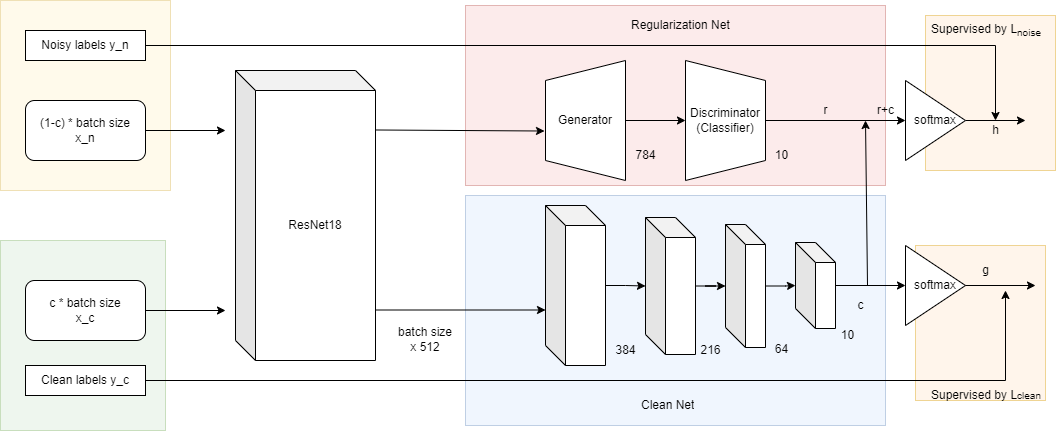

The diagram above was exported from draw.io. Its source (the exported page's mxGraphModel, read from the mxfile embedded in the PNG):
<mxGraphModel dx="1422" dy="729" grid="1" gridSize="10" guides="1" tooltips="1" connect="1" arrows="1" fold="1" page="1" pageScale="1" pageWidth="1100" pageHeight="850" math="0" shadow="0">
  <root>
    <mxCell id="0" />
    <mxCell id="1" parent="0" />
    <mxCell id="OB_gwNApgzRWMhAbDOEI-9" value="" style="rounded=0;whiteSpace=wrap;html=1;opacity=40;fillColor=#ffe6cc;strokeColor=#d79b00;" vertex="1" parent="1">
      <mxGeometry x="940" y="155" width="130" height="155" as="geometry" />
    </mxCell>
    <mxCell id="OB_gwNApgzRWMhAbDOEI-14" value="" style="rounded=0;whiteSpace=wrap;html=1;opacity=40;fillColor=#ffe6cc;strokeColor=#d79b00;" vertex="1" parent="1">
      <mxGeometry x="930" y="385" width="130" height="155" as="geometry" />
    </mxCell>
    <mxCell id="OB_gwNApgzRWMhAbDOEI-6" value="" style="rounded=0;whiteSpace=wrap;html=1;opacity=40;fillColor=#f8cecc;strokeColor=#b85450;" vertex="1" parent="1">
      <mxGeometry x="480" y="145" width="420" height="180" as="geometry" />
    </mxCell>
    <mxCell id="OB_gwNApgzRWMhAbDOEI-3" value="" style="rounded=0;whiteSpace=wrap;html=1;opacity=40;fillColor=#dae8fc;strokeColor=#6c8ebf;" vertex="1" parent="1">
      <mxGeometry x="480" y="335" width="420" height="230" as="geometry" />
    </mxCell>
    <mxCell id="OB_gwNApgzRWMhAbDOEI-1" value="" style="rounded=0;whiteSpace=wrap;html=1;fillColor=#d5e8d4;strokeColor=#82b366;opacity=40;" vertex="1" parent="1">
      <mxGeometry x="15" y="380" width="165" height="190" as="geometry" />
    </mxCell>
    <mxCell id="OB_gwNApgzRWMhAbDOEI-2" value="" style="rounded=0;whiteSpace=wrap;html=1;fillColor=#fff2cc;strokeColor=#d6b656;opacity=40;" vertex="1" parent="1">
      <mxGeometry x="15" y="140" width="170" height="190" as="geometry" />
    </mxCell>
    <mxCell id="JbeH13MBHFkwrW7s_elF-5" style="edgeStyle=orthogonalEdgeStyle;rounded=0;orthogonalLoop=1;jettySize=auto;html=1;exitX=1;exitY=0.5;exitDx=0;exitDy=0;" parent="1" source="wBu3e3vjo8sibP7gSBC1-2" edge="1">
      <mxGeometry relative="1" as="geometry">
        <mxPoint x="240" y="270" as="targetPoint" />
      </mxGeometry>
    </mxCell>
    <mxCell id="wBu3e3vjo8sibP7gSBC1-2" value="(1-c) * batch size&lt;br&gt;x_n" style="rounded=1;whiteSpace=wrap;html=1;" parent="1" vertex="1">
      <mxGeometry x="40" y="240" width="120" height="60" as="geometry" />
    </mxCell>
    <mxCell id="JbeH13MBHFkwrW7s_elF-6" style="edgeStyle=orthogonalEdgeStyle;rounded=0;orthogonalLoop=1;jettySize=auto;html=1;exitX=1;exitY=0.5;exitDx=0;exitDy=0;" parent="1" source="wBu3e3vjo8sibP7gSBC1-3" edge="1">
      <mxGeometry relative="1" as="geometry">
        <mxPoint x="240" y="450" as="targetPoint" />
      </mxGeometry>
    </mxCell>
    <mxCell id="wBu3e3vjo8sibP7gSBC1-3" value="c * batch size&lt;br&gt;x_c" style="rounded=1;whiteSpace=wrap;html=1;" parent="1" vertex="1">
      <mxGeometry x="40" y="420" width="120" height="60" as="geometry" />
    </mxCell>
    <mxCell id="JbeH13MBHFkwrW7s_elF-29" style="edgeStyle=orthogonalEdgeStyle;rounded=0;orthogonalLoop=1;jettySize=auto;html=1;exitX=1;exitY=0.5;exitDx=0;exitDy=0;" parent="1" source="wBu3e3vjo8sibP7gSBC1-4" edge="1">
      <mxGeometry relative="1" as="geometry">
        <mxPoint x="1010" y="260" as="targetPoint" />
      </mxGeometry>
    </mxCell>
    <mxCell id="wBu3e3vjo8sibP7gSBC1-4" value="Noisy labels y_n" style="rounded=0;whiteSpace=wrap;html=1;" parent="1" vertex="1">
      <mxGeometry x="40" y="170" width="120" height="30" as="geometry" />
    </mxCell>
    <mxCell id="JbeH13MBHFkwrW7s_elF-25" style="edgeStyle=orthogonalEdgeStyle;rounded=0;orthogonalLoop=1;jettySize=auto;html=1;exitX=1;exitY=0.5;exitDx=0;exitDy=0;" parent="1" source="wBu3e3vjo8sibP7gSBC1-5" edge="1">
      <mxGeometry relative="1" as="geometry">
        <mxPoint x="1020" y="430" as="targetPoint" />
      </mxGeometry>
    </mxCell>
    <mxCell id="wBu3e3vjo8sibP7gSBC1-5" value="Clean labels y_c" style="rounded=0;whiteSpace=wrap;html=1;" parent="1" vertex="1">
      <mxGeometry x="40" y="505" width="120" height="30" as="geometry" />
    </mxCell>
    <mxCell id="JbeH13MBHFkwrW7s_elF-4" value="ResNet18" style="shape=cube;whiteSpace=wrap;html=1;boundedLbl=1;backgroundOutline=1;darkOpacity=0.05;darkOpacity2=0.1;" parent="1" vertex="1">
      <mxGeometry x="250" y="210" width="140" height="290" as="geometry" />
    </mxCell>
    <mxCell id="JbeH13MBHFkwrW7s_elF-7" value="" style="endArrow=classic;html=1;rounded=0;entryX=0.158;entryY=-0.011;entryDx=0;entryDy=0;entryPerimeter=0;" parent="1" edge="1">
      <mxGeometry width="50" height="50" relative="1" as="geometry">
        <mxPoint x="390" y="269.48" as="sourcePoint" />
        <mxPoint x="559.01" y="270.52" as="targetPoint" />
      </mxGeometry>
    </mxCell>
    <mxCell id="JbeH13MBHFkwrW7s_elF-10" value="" style="edgeStyle=orthogonalEdgeStyle;rounded=0;orthogonalLoop=1;jettySize=auto;html=1;" parent="1" source="JbeH13MBHFkwrW7s_elF-8" target="JbeH13MBHFkwrW7s_elF-9" edge="1">
      <mxGeometry relative="1" as="geometry" />
    </mxCell>
    <mxCell id="JbeH13MBHFkwrW7s_elF-8" value="Generator" style="shape=trapezoid;perimeter=trapezoidPerimeter;whiteSpace=wrap;html=1;fixedSize=1;direction=north;" parent="1" vertex="1">
      <mxGeometry x="560" y="200" width="80" height="120" as="geometry" />
    </mxCell>
    <mxCell id="JbeH13MBHFkwrW7s_elF-12" value="" style="edgeStyle=orthogonalEdgeStyle;rounded=0;orthogonalLoop=1;jettySize=auto;html=1;" parent="1" source="JbeH13MBHFkwrW7s_elF-9" target="JbeH13MBHFkwrW7s_elF-11" edge="1">
      <mxGeometry relative="1" as="geometry" />
    </mxCell>
    <mxCell id="JbeH13MBHFkwrW7s_elF-9" value="Discriminator&lt;br&gt;(Classifier)" style="shape=trapezoid;perimeter=trapezoidPerimeter;whiteSpace=wrap;html=1;fixedSize=1;direction=south;" parent="1" vertex="1">
      <mxGeometry x="700" y="200" width="80" height="120" as="geometry" />
    </mxCell>
    <mxCell id="JbeH13MBHFkwrW7s_elF-28" style="edgeStyle=orthogonalEdgeStyle;rounded=0;orthogonalLoop=1;jettySize=auto;html=1;" parent="1" source="JbeH13MBHFkwrW7s_elF-11" edge="1">
      <mxGeometry relative="1" as="geometry">
        <mxPoint x="1040" y="260" as="targetPoint" />
      </mxGeometry>
    </mxCell>
    <mxCell id="JbeH13MBHFkwrW7s_elF-11" value="softmax" style="triangle;whiteSpace=wrap;html=1;" parent="1" vertex="1">
      <mxGeometry x="920" y="220" width="60" height="80" as="geometry" />
    </mxCell>
    <mxCell id="JbeH13MBHFkwrW7s_elF-13" value="" style="endArrow=classic;html=1;rounded=0;" parent="1" edge="1">
      <mxGeometry width="50" height="50" relative="1" as="geometry">
        <mxPoint x="390" y="449.5" as="sourcePoint" />
        <mxPoint x="560" y="449.5" as="targetPoint" />
      </mxGeometry>
    </mxCell>
    <mxCell id="JbeH13MBHFkwrW7s_elF-16" value="" style="edgeStyle=orthogonalEdgeStyle;rounded=0;orthogonalLoop=1;jettySize=auto;html=1;" parent="1" source="JbeH13MBHFkwrW7s_elF-14" target="JbeH13MBHFkwrW7s_elF-15" edge="1">
      <mxGeometry relative="1" as="geometry" />
    </mxCell>
    <mxCell id="JbeH13MBHFkwrW7s_elF-14" value="" style="shape=cube;whiteSpace=wrap;html=1;boundedLbl=1;backgroundOutline=1;darkOpacity=0.05;darkOpacity2=0.1;" parent="1" vertex="1">
      <mxGeometry x="560" y="345" width="60" height="160" as="geometry" />
    </mxCell>
    <mxCell id="JbeH13MBHFkwrW7s_elF-18" value="" style="edgeStyle=orthogonalEdgeStyle;rounded=0;orthogonalLoop=1;jettySize=auto;html=1;" parent="1" source="JbeH13MBHFkwrW7s_elF-15" target="JbeH13MBHFkwrW7s_elF-17" edge="1">
      <mxGeometry relative="1" as="geometry" />
    </mxCell>
    <mxCell id="JbeH13MBHFkwrW7s_elF-15" value="" style="shape=cube;whiteSpace=wrap;html=1;boundedLbl=1;backgroundOutline=1;darkOpacity=0.05;darkOpacity2=0.1;" parent="1" vertex="1">
      <mxGeometry x="660" y="357" width="50" height="137" as="geometry" />
    </mxCell>
    <mxCell id="JbeH13MBHFkwrW7s_elF-20" value="" style="edgeStyle=orthogonalEdgeStyle;rounded=0;orthogonalLoop=1;jettySize=auto;html=1;" parent="1" source="JbeH13MBHFkwrW7s_elF-17" target="JbeH13MBHFkwrW7s_elF-19" edge="1">
      <mxGeometry relative="1" as="geometry" />
    </mxCell>
    <mxCell id="JbeH13MBHFkwrW7s_elF-17" value="" style="shape=cube;whiteSpace=wrap;html=1;boundedLbl=1;backgroundOutline=1;darkOpacity=0.05;darkOpacity2=0.1;" parent="1" vertex="1">
      <mxGeometry x="740" y="364" width="40" height="123" as="geometry" />
    </mxCell>
    <mxCell id="JbeH13MBHFkwrW7s_elF-22" value="" style="edgeStyle=orthogonalEdgeStyle;rounded=0;orthogonalLoop=1;jettySize=auto;html=1;" parent="1" source="JbeH13MBHFkwrW7s_elF-19" target="JbeH13MBHFkwrW7s_elF-21" edge="1">
      <mxGeometry relative="1" as="geometry" />
    </mxCell>
    <mxCell id="JbeH13MBHFkwrW7s_elF-19" value="" style="shape=cube;whiteSpace=wrap;html=1;boundedLbl=1;backgroundOutline=1;darkOpacity=0.05;darkOpacity2=0.1;" parent="1" vertex="1">
      <mxGeometry x="810" y="382" width="40" height="86" as="geometry" />
    </mxCell>
    <mxCell id="JbeH13MBHFkwrW7s_elF-24" value="" style="edgeStyle=orthogonalEdgeStyle;rounded=0;orthogonalLoop=1;jettySize=auto;html=1;" parent="1" source="JbeH13MBHFkwrW7s_elF-21" edge="1">
      <mxGeometry relative="1" as="geometry">
        <mxPoint x="1050" y="425" as="targetPoint" />
      </mxGeometry>
    </mxCell>
    <mxCell id="JbeH13MBHFkwrW7s_elF-21" value="softmax" style="triangle;whiteSpace=wrap;html=1;" parent="1" vertex="1">
      <mxGeometry x="920" y="385" width="60" height="80" as="geometry" />
    </mxCell>
    <mxCell id="Zc4adnA6FN7Pr5ndT7R8-1" value="batch size x 512" style="text;html=1;strokeColor=none;fillColor=none;align=center;verticalAlign=middle;whiteSpace=wrap;rounded=0;" parent="1" vertex="1">
      <mxGeometry x="410" y="464" width="60" height="30" as="geometry" />
    </mxCell>
    <mxCell id="Zc4adnA6FN7Pr5ndT7R8-3" value="384" style="text;html=1;align=center;verticalAlign=middle;resizable=0;points=[];autosize=1;strokeColor=none;fillColor=none;" parent="1" vertex="1">
      <mxGeometry x="620" y="475" width="40" height="30" as="geometry" />
    </mxCell>
    <mxCell id="Zc4adnA6FN7Pr5ndT7R8-4" value="216" style="text;html=1;align=center;verticalAlign=middle;resizable=0;points=[];autosize=1;strokeColor=none;fillColor=none;" parent="1" vertex="1">
      <mxGeometry x="705" y="475" width="40" height="30" as="geometry" />
    </mxCell>
    <mxCell id="Zc4adnA6FN7Pr5ndT7R8-5" value="64" style="text;html=1;align=center;verticalAlign=middle;resizable=0;points=[];autosize=1;strokeColor=none;fillColor=none;" parent="1" vertex="1">
      <mxGeometry x="776" y="474" width="40" height="30" as="geometry" />
    </mxCell>
    <mxCell id="Zc4adnA6FN7Pr5ndT7R8-6" value="10" style="text;html=1;align=center;verticalAlign=middle;resizable=0;points=[];autosize=1;strokeColor=none;fillColor=none;" parent="1" vertex="1">
      <mxGeometry x="842" y="460" width="40" height="30" as="geometry" />
    </mxCell>
    <mxCell id="Zc4adnA6FN7Pr5ndT7R8-7" value="784" style="text;html=1;align=center;verticalAlign=middle;resizable=0;points=[];autosize=1;strokeColor=none;fillColor=none;" parent="1" vertex="1">
      <mxGeometry x="640" y="280" width="40" height="30" as="geometry" />
    </mxCell>
    <mxCell id="Zc4adnA6FN7Pr5ndT7R8-8" value="10" style="text;html=1;align=center;verticalAlign=middle;resizable=0;points=[];autosize=1;strokeColor=none;fillColor=none;" parent="1" vertex="1">
      <mxGeometry x="776" y="280" width="40" height="30" as="geometry" />
    </mxCell>
    <mxCell id="Zc4adnA6FN7Pr5ndT7R8-9" value="" style="endArrow=classic;html=1;rounded=0;" parent="1" edge="1">
      <mxGeometry width="50" height="50" relative="1" as="geometry">
        <mxPoint x="882" y="425" as="sourcePoint" />
        <mxPoint x="880" y="260" as="targetPoint" />
      </mxGeometry>
    </mxCell>
    <mxCell id="Zc4adnA6FN7Pr5ndT7R8-10" value="r" style="text;html=1;align=center;verticalAlign=middle;resizable=0;points=[];autosize=1;strokeColor=none;fillColor=none;" parent="1" vertex="1">
      <mxGeometry x="825" y="235" width="30" height="30" as="geometry" />
    </mxCell>
    <mxCell id="Zc4adnA6FN7Pr5ndT7R8-11" value="c" style="text;html=1;align=center;verticalAlign=middle;resizable=0;points=[];autosize=1;strokeColor=none;fillColor=none;" parent="1" vertex="1">
      <mxGeometry x="860" y="430" width="30" height="30" as="geometry" />
    </mxCell>
    <mxCell id="Zc4adnA6FN7Pr5ndT7R8-12" value="r+c" style="text;html=1;align=center;verticalAlign=middle;resizable=0;points=[];autosize=1;strokeColor=none;fillColor=none;" parent="1" vertex="1">
      <mxGeometry x="880" y="235" width="40" height="30" as="geometry" />
    </mxCell>
    <mxCell id="Zc4adnA6FN7Pr5ndT7R8-13" value="h" style="text;html=1;align=center;verticalAlign=middle;resizable=0;points=[];autosize=1;strokeColor=none;fillColor=none;" parent="1" vertex="1">
      <mxGeometry x="995" y="255" width="30" height="30" as="geometry" />
    </mxCell>
    <mxCell id="Zc4adnA6FN7Pr5ndT7R8-14" value="g" style="text;html=1;align=center;verticalAlign=middle;resizable=0;points=[];autosize=1;strokeColor=none;fillColor=none;" parent="1" vertex="1">
      <mxGeometry x="985" y="395" width="30" height="30" as="geometry" />
    </mxCell>
    <mxCell id="OB_gwNApgzRWMhAbDOEI-4" value="Clean Net" style="text;strokeColor=none;fillColor=none;align=left;verticalAlign=middle;spacingLeft=4;spacingRight=4;overflow=hidden;points=[[0,0.5],[1,0.5]];portConstraint=eastwest;rotatable=0;whiteSpace=wrap;html=1;opacity=40;" vertex="1" parent="1">
      <mxGeometry x="650" y="530" width="80" height="30" as="geometry" />
    </mxCell>
    <mxCell id="OB_gwNApgzRWMhAbDOEI-8" value="Regularization Net" style="text;strokeColor=none;fillColor=none;align=left;verticalAlign=middle;spacingLeft=4;spacingRight=4;overflow=hidden;points=[[0,0.5],[1,0.5]];portConstraint=eastwest;rotatable=0;whiteSpace=wrap;html=1;opacity=40;" vertex="1" parent="1">
      <mxGeometry x="640" y="150" width="130" height="30" as="geometry" />
    </mxCell>
    <mxCell id="OB_gwNApgzRWMhAbDOEI-11" value="Supervised by L&lt;sub&gt;noise&lt;/sub&gt;" style="text;strokeColor=none;fillColor=none;align=left;verticalAlign=middle;spacingLeft=4;spacingRight=4;overflow=hidden;points=[[0,0.5],[1,0.5]];portConstraint=eastwest;rotatable=0;whiteSpace=wrap;html=1;opacity=40;" vertex="1" parent="1">
      <mxGeometry x="940" y="155" width="120" height="30" as="geometry" />
    </mxCell>
    <mxCell id="OB_gwNApgzRWMhAbDOEI-15" value="Supervised by L&lt;span style=&quot;font-size: 10px;&quot;&gt;clean&lt;/span&gt;" style="text;strokeColor=none;fillColor=none;align=left;verticalAlign=middle;spacingLeft=4;spacingRight=4;overflow=hidden;points=[[0,0.5],[1,0.5]];portConstraint=eastwest;rotatable=0;whiteSpace=wrap;html=1;opacity=40;" vertex="1" parent="1">
      <mxGeometry x="940" y="520" width="120" height="30" as="geometry" />
    </mxCell>
  </root>
</mxGraphModel>